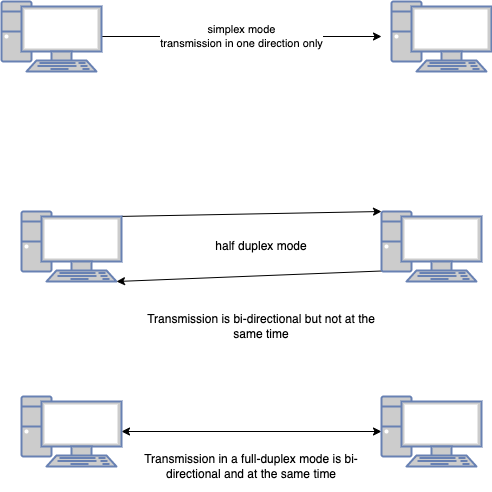

The diagram above was exported from draw.io. Its source (the exported page's mxGraphModel, read from the mxfile embedded in the PNG):
<mxGraphModel dx="951" dy="598" grid="1" gridSize="10" guides="1" tooltips="1" connect="1" arrows="1" fold="1" page="1" pageScale="1" pageWidth="827" pageHeight="1169" math="0" shadow="0">
  <root>
    <mxCell id="0" />
    <mxCell id="1" parent="0" />
    <mxCell id="4" value="simplex mode&lt;br&gt;transmission in one direction only" style="edgeStyle=none;html=1;exitX=1;exitY=0.5;exitDx=0;exitDy=0;exitPerimeter=0;" parent="1" source="2" edge="1">
      <mxGeometry relative="1" as="geometry">
        <mxPoint x="500" y="155" as="targetPoint" />
      </mxGeometry>
    </mxCell>
    <mxCell id="2" value="" style="fontColor=#0066CC;verticalAlign=top;verticalLabelPosition=bottom;labelPosition=center;align=center;html=1;outlineConnect=0;fillColor=#CCCCCC;strokeColor=#6881B3;gradientColor=none;gradientDirection=north;strokeWidth=2;shape=mxgraph.networks.pc;" parent="1" vertex="1">
      <mxGeometry x="120" y="120" width="100" height="70" as="geometry" />
    </mxCell>
    <mxCell id="3" value="" style="fontColor=#0066CC;verticalAlign=top;verticalLabelPosition=bottom;labelPosition=center;align=center;html=1;outlineConnect=0;fillColor=#CCCCCC;strokeColor=#6881B3;gradientColor=none;gradientDirection=north;strokeWidth=2;shape=mxgraph.networks.pc;" parent="1" vertex="1">
      <mxGeometry x="510" y="120" width="100" height="70" as="geometry" />
    </mxCell>
    <mxCell id="8" style="edgeStyle=none;html=1;exitX=1;exitY=0.07;exitDx=0;exitDy=0;exitPerimeter=0;entryX=0;entryY=0;entryDx=0;entryDy=0;entryPerimeter=0;" edge="1" parent="1" source="6" target="7">
      <mxGeometry relative="1" as="geometry" />
    </mxCell>
    <mxCell id="6" value="" style="fontColor=#0066CC;verticalAlign=top;verticalLabelPosition=bottom;labelPosition=center;align=center;html=1;outlineConnect=0;fillColor=#CCCCCC;strokeColor=#6881B3;gradientColor=none;gradientDirection=north;strokeWidth=2;shape=mxgraph.networks.pc;" vertex="1" parent="1">
      <mxGeometry x="140" y="330" width="100" height="70" as="geometry" />
    </mxCell>
    <mxCell id="9" style="edgeStyle=none;html=1;exitX=0;exitY=0.85;exitDx=0;exitDy=0;exitPerimeter=0;entryX=0.95;entryY=1;entryDx=0;entryDy=0;entryPerimeter=0;" edge="1" parent="1" source="7" target="6">
      <mxGeometry relative="1" as="geometry" />
    </mxCell>
    <mxCell id="7" value="" style="fontColor=#0066CC;verticalAlign=top;verticalLabelPosition=bottom;labelPosition=center;align=center;html=1;outlineConnect=0;fillColor=#CCCCCC;strokeColor=#6881B3;gradientColor=none;gradientDirection=north;strokeWidth=2;shape=mxgraph.networks.pc;" vertex="1" parent="1">
      <mxGeometry x="500" y="330" width="100" height="70" as="geometry" />
    </mxCell>
    <mxCell id="10" value="half duplex mode" style="text;html=1;strokeColor=none;fillColor=none;align=center;verticalAlign=middle;whiteSpace=wrap;rounded=0;" vertex="1" parent="1">
      <mxGeometry x="320" y="340" width="120" height="50" as="geometry" />
    </mxCell>
    <mxCell id="11" value="Transmission is bi-directional but not at the same time" style="text;html=1;strokeColor=none;fillColor=none;align=center;verticalAlign=middle;whiteSpace=wrap;rounded=0;" vertex="1" parent="1">
      <mxGeometry x="260" y="420" width="240" height="50" as="geometry" />
    </mxCell>
    <mxCell id="17" style="edgeStyle=none;html=1;exitX=1;exitY=0.5;exitDx=0;exitDy=0;exitPerimeter=0;startArrow=classic;startFill=1;" edge="1" parent="1" source="13" target="15">
      <mxGeometry relative="1" as="geometry" />
    </mxCell>
    <mxCell id="13" value="" style="fontColor=#0066CC;verticalAlign=top;verticalLabelPosition=bottom;labelPosition=center;align=center;html=1;outlineConnect=0;fillColor=#CCCCCC;strokeColor=#6881B3;gradientColor=none;gradientDirection=north;strokeWidth=2;shape=mxgraph.networks.pc;" vertex="1" parent="1">
      <mxGeometry x="140" y="515" width="100" height="70" as="geometry" />
    </mxCell>
    <mxCell id="15" value="" style="fontColor=#0066CC;verticalAlign=top;verticalLabelPosition=bottom;labelPosition=center;align=center;html=1;outlineConnect=0;fillColor=#CCCCCC;strokeColor=#6881B3;gradientColor=none;gradientDirection=north;strokeWidth=2;shape=mxgraph.networks.pc;" vertex="1" parent="1">
      <mxGeometry x="500" y="515" width="100" height="70" as="geometry" />
    </mxCell>
    <mxCell id="18" value="Transmission in a full-duplex mode is bi-directional&amp;nbsp;and at the same time" style="text;html=1;strokeColor=none;fillColor=none;align=center;verticalAlign=middle;whiteSpace=wrap;rounded=0;" vertex="1" parent="1">
      <mxGeometry x="250" y="560" width="240" height="50" as="geometry" />
    </mxCell>
  </root>
</mxGraphModel>